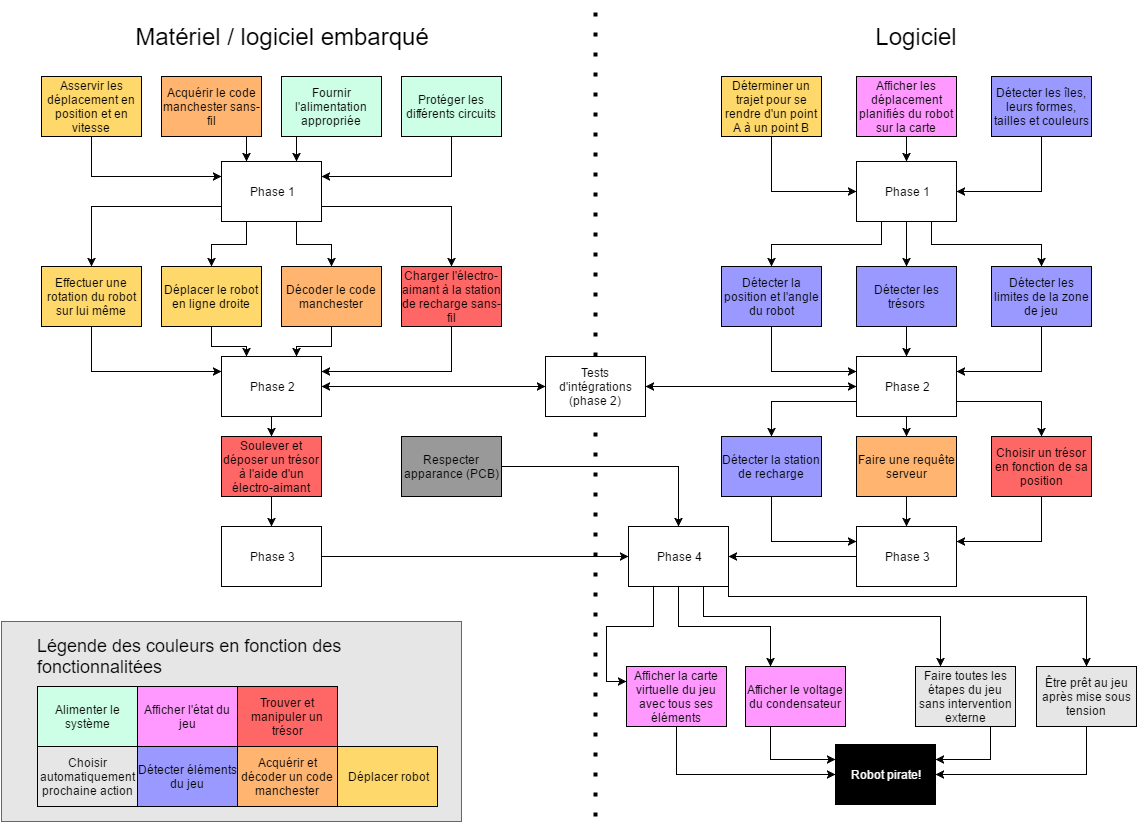

The diagram above was exported from draw.io. Its source (the exported page's mxGraphModel, read from the mxfile embedded in the PNG):
<mxGraphModel dx="1430" dy="780" grid="1" gridSize="10" guides="1" tooltips="1" connect="1" arrows="1" fold="1" page="1" pageScale="1" pageWidth="1169" pageHeight="826" background="#ffffff" math="0" shadow="0">
  <root>
    <mxCell id="0" />
    <mxCell id="1" parent="0" />
    <object label="" id="4897ab2323fa6e67-81">
      <mxCell style="whiteSpace=wrap;html=1;plain-gray;gradientColor=none;fillColor=#E6E6E6;" vertex="1" parent="1">
        <mxGeometry y="625" width="460" height="200" as="geometry" />
      </mxCell>
    </object>
    <mxCell id="473512b19e544b0f-2" value="Alimenter le système" style="whiteSpace=wrap;html=1;fillColor=#CCFFE6;" vertex="1" parent="1">
      <mxGeometry x="36" y="690" width="100" height="60" as="geometry" />
    </mxCell>
    <mxCell id="473512b19e544b0f-3" value="Déplacer robot" style="whiteSpace=wrap;html=1;fillColor=#FFD86B;" vertex="1" parent="1">
      <mxGeometry x="336" y="750" width="100" height="60" as="geometry" />
    </mxCell>
    <mxCell id="473512b19e544b0f-4" value="&lt;span&gt;Acquérir et décoder un code manchester&lt;/span&gt;" style="whiteSpace=wrap;html=1;fillColor=#FFB570;" vertex="1" parent="1">
      <mxGeometry x="236" y="750" width="100" height="60" as="geometry" />
    </mxCell>
    <mxCell id="473512b19e544b0f-5" value="Trouver et manipuler un trésor" style="whiteSpace=wrap;html=1;fillColor=#FF6666;" vertex="1" parent="1">
      <mxGeometry x="236" y="690" width="100" height="60" as="geometry" />
    </mxCell>
    <mxCell id="473512b19e544b0f-6" value="&lt;span&gt;Déterminer un trajet pour se rendre d'un point A à un point B&lt;/span&gt;&lt;br&gt;" style="whiteSpace=wrap;html=1;fillColor=#FFD86B;" vertex="1" parent="1">
      <mxGeometry x="720" y="80" width="100" height="60" as="geometry" />
    </mxCell>
    <mxCell id="473512b19e544b0f-7" value="Détecter éléments du jeu" style="whiteSpace=wrap;html=1;fillColor=#9999FF;" vertex="1" parent="1">
      <mxGeometry x="136" y="750" width="100" height="60" as="geometry" />
    </mxCell>
    <mxCell id="473512b19e544b0f-8" value="Afficher l'état du jeu" style="whiteSpace=wrap;html=1;fillColor=#FF99FF;" vertex="1" parent="1">
      <mxGeometry x="136" y="690" width="100" height="60" as="geometry" />
    </mxCell>
    <mxCell id="473512b19e544b0f-9" value="Robot pirate!" style="whiteSpace=wrap;html=1;fillColor=#000000;fontColor=#FFFFFF;" vertex="1" parent="1">
      <mxGeometry x="834" y="748" width="100" height="60" as="geometry" />
    </mxCell>
    <mxCell id="473512b19e544b0f-13" value="Phase 1" style="whiteSpace=wrap;html=1;fillColor=#FFFFFF;" vertex="1" parent="1">
      <mxGeometry x="220" y="165" width="100" height="60" as="geometry" />
    </mxCell>
    <mxCell id="473512b19e544b0f-21" value="Phase 2" style="whiteSpace=wrap;html=1;fillColor=#FFFFFF;" vertex="1" parent="1">
      <mxGeometry x="220" y="360" width="100" height="60" as="geometry" />
    </mxCell>
    <mxCell id="473512b19e544b0f-33" value="Phase 3" style="whiteSpace=wrap;html=1;fillColor=#FFFFFF;" vertex="1" parent="1">
      <mxGeometry x="855" y="530" width="100" height="60" as="geometry" />
    </mxCell>
    <mxCell id="473512b19e544b0f-41" value="&lt;font color=&quot;#000000&quot; style=&quot;font-size: 24px;&quot;&gt;Matériel / logiciel embarqué&lt;/font&gt;" style="text;html=1;strokeColor=none;fillColor=none;align=center;verticalAlign=middle;whiteSpace=wrap;overflow=hidden;fontColor=#FFFFFF;fontSize=24;" vertex="1" parent="1">
      <mxGeometry x="61" y="10" width="439" height="60" as="geometry" />
    </mxCell>
    <mxCell id="473512b19e544b0f-42" value="&lt;font color=&quot;#000000&quot; style=&quot;font-size: 24px;&quot;&gt;Logiciel&lt;/font&gt;" style="text;html=1;strokeColor=none;fillColor=none;align=center;verticalAlign=middle;whiteSpace=wrap;overflow=hidden;fontColor=#FFFFFF;fontSize=24;" vertex="1" parent="1">
      <mxGeometry x="695" y="10" width="439" height="60" as="geometry" />
    </mxCell>
    <mxCell id="21d65b6b4d5a83b6-1" value="Choisir automatiquement prochaine action" style="whiteSpace=wrap;html=1;fillColor=#E6E6E6;" vertex="1" parent="1">
      <mxGeometry x="36" y="750" width="100" height="60" as="geometry" />
    </mxCell>
    <mxCell id="621fbaf964e8744f-17" value="Phase 4" style="whiteSpace=wrap;html=1;fillColor=#FFFFFF;" vertex="1" parent="1">
      <mxGeometry x="627" y="530" width="100" height="60" as="geometry" />
    </mxCell>
    <mxCell id="4897ab2323fa6e67-2" value="Respecter apparance (PCB)" style="whiteSpace=wrap;html=1;fillColor=#999999;" vertex="1" parent="1">
      <mxGeometry x="400" y="440" width="100" height="60" as="geometry" />
    </mxCell>
    <mxCell id="4897ab2323fa6e67-4" value="&lt;span&gt;Asservir les déplacement en position et en vitesse&lt;/span&gt;&lt;br&gt;" style="whiteSpace=wrap;html=1;fillColor=#FFD86B;" vertex="1" parent="1">
      <mxGeometry x="40" y="80" width="100" height="60" as="geometry" />
    </mxCell>
    <mxCell id="4897ab2323fa6e67-5" value="&lt;span&gt;Effectuer une rotation du robot sur lui même&lt;/span&gt;" style="whiteSpace=wrap;html=1;fillColor=#FFD86B;" vertex="1" parent="1">
      <mxGeometry x="40" y="270" width="100" height="60" as="geometry" />
    </mxCell>
    <mxCell id="4897ab2323fa6e67-6" value="&lt;span&gt;Déplacer le robot en ligne droite&lt;/span&gt;&lt;br&gt;" style="whiteSpace=wrap;html=1;fillColor=#FFD86B;" vertex="1" parent="1">
      <mxGeometry x="160" y="270" width="100" height="60" as="geometry" />
    </mxCell>
    <mxCell id="4897ab2323fa6e67-7" value="Détecter la position et l'angle du robot" style="whiteSpace=wrap;html=1;fillColor=#9999FF;" vertex="1" parent="1">
      <mxGeometry x="720" y="270" width="100" height="60" as="geometry" />
    </mxCell>
    <mxCell id="4897ab2323fa6e67-8" value="&lt;span&gt;Détecter les îles, leurs formes, tailles et couleurs&lt;/span&gt;" style="whiteSpace=wrap;html=1;fillColor=#9999FF;" vertex="1" parent="1">
      <mxGeometry x="990" y="80" width="100" height="60" as="geometry" />
    </mxCell>
    <mxCell id="4897ab2323fa6e67-9" value="&lt;span&gt;Détecter les trésors&lt;/span&gt;" style="whiteSpace=wrap;html=1;fillColor=#9999FF;" vertex="1" parent="1">
      <mxGeometry x="855" y="270" width="100" height="60" as="geometry" />
    </mxCell>
    <mxCell id="4897ab2323fa6e67-10" value="&lt;span&gt;Détecter la station de recharge&lt;/span&gt;" style="whiteSpace=wrap;html=1;fillColor=#9999FF;" vertex="1" parent="1">
      <mxGeometry x="720" y="440" width="100" height="60" as="geometry" />
    </mxCell>
    <mxCell id="4897ab2323fa6e67-11" value="&lt;span&gt;Détecter les limites de la zone de jeu&lt;/span&gt;&lt;br&gt;" style="whiteSpace=wrap;html=1;fillColor=#9999FF;" vertex="1" parent="1">
      <mxGeometry x="990" y="270" width="100" height="60" as="geometry" />
    </mxCell>
    <mxCell id="4897ab2323fa6e67-12" value="&lt;span&gt;Acquérir le code manchester sans-fil&lt;/span&gt;&lt;br&gt;" style="whiteSpace=wrap;html=1;fillColor=#FFB570;" vertex="1" parent="1">
      <mxGeometry x="160" y="80" width="100" height="60" as="geometry" />
    </mxCell>
    <mxCell id="4897ab2323fa6e67-13" value="&lt;span&gt;Décoder le code manchester&lt;/span&gt;&lt;br&gt;" style="whiteSpace=wrap;html=1;fillColor=#FFB570;" vertex="1" parent="1">
      <mxGeometry x="280" y="270" width="100" height="60" as="geometry" />
    </mxCell>
    <mxCell id="4897ab2323fa6e67-14" value="&lt;span&gt;Faire une requête serveur&lt;/span&gt;&lt;br&gt;" style="whiteSpace=wrap;html=1;fillColor=#FFB570;" vertex="1" parent="1">
      <mxGeometry x="855" y="440" width="100" height="60" as="geometry" />
    </mxCell>
    <mxCell id="4897ab2323fa6e67-15" value="&lt;span&gt;Charger l'électro-aimant à la station de recharge sans-fil&lt;/span&gt;" style="whiteSpace=wrap;html=1;fillColor=#FF6666;" vertex="1" parent="1">
      <mxGeometry x="400" y="270" width="100" height="60" as="geometry" />
    </mxCell>
    <mxCell id="4897ab2323fa6e67-16" value="&lt;span&gt;Choisir un trésor en fonction de sa position&lt;/span&gt;" style="whiteSpace=wrap;html=1;fillColor=#FF6666;" vertex="1" parent="1">
      <mxGeometry x="990" y="440" width="100" height="60" as="geometry" />
    </mxCell>
    <mxCell id="4897ab2323fa6e67-17" value="&lt;span&gt;Soulever et déposer un trésor à l'aide d'un électro-aimant&lt;/span&gt;" style="whiteSpace=wrap;html=1;fillColor=#FF6666;" vertex="1" parent="1">
      <mxGeometry x="220" y="440" width="100" height="60" as="geometry" />
    </mxCell>
    <mxCell id="4897ab2323fa6e67-19" value="&lt;span&gt;Être prêt au jeu après mise sous tension&lt;/span&gt;" style="whiteSpace=wrap;html=1;fillColor=#E6E6E6;" vertex="1" parent="1">
      <mxGeometry x="1035" y="670" width="100" height="60" as="geometry" />
    </mxCell>
    <mxCell id="4897ab2323fa6e67-20" value="&lt;span&gt;Faire toutes les étapes du jeu sans intervention externe&lt;/span&gt;" style="whiteSpace=wrap;html=1;fillColor=#E6E6E6;" vertex="1" parent="1">
      <mxGeometry x="914" y="670" width="100" height="60" as="geometry" />
    </mxCell>
    <mxCell id="4897ab2323fa6e67-22" value="&lt;span&gt;Protéger les différents circuits&lt;/span&gt;" style="whiteSpace=wrap;html=1;fillColor=#CCFFE6;" vertex="1" parent="1">
      <mxGeometry x="400" y="80" width="100" height="60" as="geometry" />
    </mxCell>
    <mxCell id="4897ab2323fa6e67-23" value="&lt;span&gt;Fournir l'alimentation appropriée&lt;/span&gt;" style="whiteSpace=wrap;html=1;fillColor=#CCFFE6;" vertex="1" parent="1">
      <mxGeometry x="280" y="80" width="100" height="60" as="geometry" />
    </mxCell>
    <mxCell id="4897ab2323fa6e67-24" value="&lt;span&gt;Afficher le voltage du condensateur &lt;/span&gt;" style="whiteSpace=wrap;html=1;fillColor=#FF99FF;" vertex="1" parent="1">
      <mxGeometry x="744" y="670" width="100" height="60" as="geometry" />
    </mxCell>
    <mxCell id="4897ab2323fa6e67-25" value="&lt;span&gt;Afficher la carte virtuelle du jeu avec tous ses éléments&lt;/span&gt;" style="whiteSpace=wrap;html=1;fillColor=#FF99FF;" vertex="1" parent="1">
      <mxGeometry x="625" y="670" width="100" height="60" as="geometry" />
    </mxCell>
    <mxCell id="4897ab2323fa6e67-26" value="&lt;span&gt;Afficher les déplacement planifiés du robot sur la carte&lt;/span&gt;" style="whiteSpace=wrap;html=1;fillColor=#FF99FF;" vertex="1" parent="1">
      <mxGeometry x="855" y="80" width="100" height="60" as="geometry" />
    </mxCell>
    <mxCell id="4897ab2323fa6e67-31" style="edgeStyle=orthogonalEdgeStyle;rounded=0;html=1;exitX=0.75;exitY=1;entryX=0.25;entryY=0;jettySize=auto;orthogonalLoop=1;" edge="1" parent="1" source="4897ab2323fa6e67-12" target="473512b19e544b0f-13">
      <mxGeometry relative="1" as="geometry" />
    </mxCell>
    <mxCell id="4897ab2323fa6e67-32" style="edgeStyle=orthogonalEdgeStyle;rounded=0;html=1;exitX=0.25;exitY=1;entryX=0.75;entryY=0;jettySize=auto;orthogonalLoop=1;" edge="1" parent="1" source="4897ab2323fa6e67-23" target="473512b19e544b0f-13">
      <mxGeometry relative="1" as="geometry" />
    </mxCell>
    <mxCell id="4897ab2323fa6e67-33" value="Phase 1" style="whiteSpace=wrap;html=1;fillColor=#FFFFFF;" vertex="1" parent="1">
      <mxGeometry x="855" y="165" width="100" height="60" as="geometry" />
    </mxCell>
    <mxCell id="4897ab2323fa6e67-34" style="edgeStyle=orthogonalEdgeStyle;rounded=0;html=1;exitX=0.5;exitY=1;entryX=0;entryY=0.5;jettySize=auto;orthogonalLoop=1;" edge="1" parent="1" source="473512b19e544b0f-6" target="4897ab2323fa6e67-33">
      <mxGeometry relative="1" as="geometry" />
    </mxCell>
    <mxCell id="4897ab2323fa6e67-35" style="edgeStyle=orthogonalEdgeStyle;rounded=0;html=1;exitX=0.5;exitY=1;entryX=0.5;entryY=0;jettySize=auto;orthogonalLoop=1;" edge="1" parent="1" source="4897ab2323fa6e67-26" target="4897ab2323fa6e67-33">
      <mxGeometry relative="1" as="geometry" />
    </mxCell>
    <mxCell id="4897ab2323fa6e67-36" style="edgeStyle=orthogonalEdgeStyle;rounded=0;html=1;exitX=0.5;exitY=1;entryX=1;entryY=0.5;jettySize=auto;orthogonalLoop=1;" edge="1" parent="1" source="4897ab2323fa6e67-8" target="4897ab2323fa6e67-33">
      <mxGeometry relative="1" as="geometry" />
    </mxCell>
    <mxCell id="4897ab2323fa6e67-37" style="edgeStyle=orthogonalEdgeStyle;rounded=0;html=1;exitX=0.5;exitY=1;entryX=0;entryY=0.25;jettySize=auto;orthogonalLoop=1;" edge="1" parent="1" source="4897ab2323fa6e67-4" target="473512b19e544b0f-13">
      <mxGeometry relative="1" as="geometry" />
    </mxCell>
    <mxCell id="4897ab2323fa6e67-38" style="edgeStyle=orthogonalEdgeStyle;rounded=0;html=1;exitX=0.5;exitY=1;entryX=1;entryY=0.25;jettySize=auto;orthogonalLoop=1;" edge="1" parent="1" source="4897ab2323fa6e67-22" target="473512b19e544b0f-13">
      <mxGeometry relative="1" as="geometry" />
    </mxCell>
    <mxCell id="4897ab2323fa6e67-39" style="edgeStyle=orthogonalEdgeStyle;rounded=0;html=1;exitX=0;exitY=0.75;entryX=0.5;entryY=0;jettySize=auto;orthogonalLoop=1;" edge="1" parent="1" source="473512b19e544b0f-13" target="4897ab2323fa6e67-5">
      <mxGeometry relative="1" as="geometry" />
    </mxCell>
    <mxCell id="4897ab2323fa6e67-40" style="edgeStyle=orthogonalEdgeStyle;rounded=0;html=1;exitX=0.25;exitY=1;jettySize=auto;orthogonalLoop=1;" edge="1" parent="1" source="473512b19e544b0f-13" target="4897ab2323fa6e67-6">
      <mxGeometry relative="1" as="geometry" />
    </mxCell>
    <mxCell id="4897ab2323fa6e67-42" style="edgeStyle=orthogonalEdgeStyle;rounded=0;html=1;exitX=0.75;exitY=1;jettySize=auto;orthogonalLoop=1;" edge="1" parent="1" source="473512b19e544b0f-13" target="4897ab2323fa6e67-13">
      <mxGeometry relative="1" as="geometry" />
    </mxCell>
    <mxCell id="4897ab2323fa6e67-43" style="edgeStyle=orthogonalEdgeStyle;rounded=0;html=1;exitX=1;exitY=0.75;jettySize=auto;orthogonalLoop=1;" edge="1" parent="1" source="473512b19e544b0f-13" target="4897ab2323fa6e67-15">
      <mxGeometry relative="1" as="geometry" />
    </mxCell>
    <mxCell id="4897ab2323fa6e67-44" style="edgeStyle=orthogonalEdgeStyle;rounded=0;html=1;exitX=0.5;exitY=1;entryX=0;entryY=0.25;jettySize=auto;orthogonalLoop=1;" edge="1" parent="1" source="4897ab2323fa6e67-5" target="473512b19e544b0f-21">
      <mxGeometry relative="1" as="geometry" />
    </mxCell>
    <mxCell id="4897ab2323fa6e67-45" style="edgeStyle=orthogonalEdgeStyle;rounded=0;html=1;exitX=0.5;exitY=1;entryX=0.25;entryY=0;jettySize=auto;orthogonalLoop=1;" edge="1" parent="1" source="4897ab2323fa6e67-6" target="473512b19e544b0f-21">
      <mxGeometry relative="1" as="geometry" />
    </mxCell>
    <mxCell id="4897ab2323fa6e67-46" style="edgeStyle=orthogonalEdgeStyle;rounded=0;html=1;exitX=0.5;exitY=1;entryX=0.75;entryY=0;jettySize=auto;orthogonalLoop=1;" edge="1" parent="1" source="4897ab2323fa6e67-13" target="473512b19e544b0f-21">
      <mxGeometry relative="1" as="geometry" />
    </mxCell>
    <mxCell id="4897ab2323fa6e67-47" style="edgeStyle=orthogonalEdgeStyle;rounded=0;html=1;exitX=0.5;exitY=1;entryX=1;entryY=0.25;jettySize=auto;orthogonalLoop=1;" edge="1" parent="1" source="4897ab2323fa6e67-15" target="473512b19e544b0f-21">
      <mxGeometry relative="1" as="geometry" />
    </mxCell>
    <mxCell id="4897ab2323fa6e67-48" style="edgeStyle=orthogonalEdgeStyle;rounded=0;html=1;exitX=0.25;exitY=1;entryX=0.5;entryY=0;jettySize=auto;orthogonalLoop=1;" edge="1" parent="1" source="4897ab2323fa6e67-33" target="4897ab2323fa6e67-7">
      <mxGeometry relative="1" as="geometry" />
    </mxCell>
    <mxCell id="4897ab2323fa6e67-49" style="edgeStyle=orthogonalEdgeStyle;rounded=0;html=1;exitX=0.5;exitY=1;jettySize=auto;orthogonalLoop=1;" edge="1" parent="1" source="4897ab2323fa6e67-33" target="4897ab2323fa6e67-9">
      <mxGeometry relative="1" as="geometry" />
    </mxCell>
    <mxCell id="4897ab2323fa6e67-50" style="edgeStyle=orthogonalEdgeStyle;rounded=0;html=1;exitX=0.75;exitY=1;entryX=0.5;entryY=0;jettySize=auto;orthogonalLoop=1;" edge="1" parent="1" source="4897ab2323fa6e67-33" target="4897ab2323fa6e67-11">
      <mxGeometry relative="1" as="geometry" />
    </mxCell>
    <mxCell id="4897ab2323fa6e67-51" style="edgeStyle=orthogonalEdgeStyle;rounded=0;html=1;exitX=0.5;exitY=1;entryX=0.5;entryY=0;jettySize=auto;orthogonalLoop=1;" edge="1" parent="1" source="473512b19e544b0f-21" target="4897ab2323fa6e67-17">
      <mxGeometry relative="1" as="geometry" />
    </mxCell>
    <mxCell id="4897ab2323fa6e67-52" value="Phase 2" style="whiteSpace=wrap;html=1;fillColor=#FFFFFF;" vertex="1" parent="1">
      <mxGeometry x="855" y="360" width="100" height="60" as="geometry" />
    </mxCell>
    <mxCell id="4897ab2323fa6e67-53" style="edgeStyle=orthogonalEdgeStyle;rounded=0;html=1;exitX=0.5;exitY=1;entryX=0;entryY=0.25;jettySize=auto;orthogonalLoop=1;" edge="1" parent="1" source="4897ab2323fa6e67-7" target="4897ab2323fa6e67-52">
      <mxGeometry relative="1" as="geometry" />
    </mxCell>
    <mxCell id="4897ab2323fa6e67-54" style="edgeStyle=orthogonalEdgeStyle;rounded=0;html=1;exitX=0.5;exitY=1;entryX=0.5;entryY=0;jettySize=auto;orthogonalLoop=1;" edge="1" parent="1" source="4897ab2323fa6e67-9" target="4897ab2323fa6e67-52">
      <mxGeometry relative="1" as="geometry" />
    </mxCell>
    <mxCell id="4897ab2323fa6e67-55" style="edgeStyle=orthogonalEdgeStyle;rounded=0;html=1;exitX=0.5;exitY=1;entryX=1;entryY=0.25;jettySize=auto;orthogonalLoop=1;" edge="1" parent="1" source="4897ab2323fa6e67-11" target="4897ab2323fa6e67-52">
      <mxGeometry relative="1" as="geometry" />
    </mxCell>
    <mxCell id="4897ab2323fa6e67-56" style="edgeStyle=orthogonalEdgeStyle;rounded=0;html=1;exitX=0;exitY=0.75;jettySize=auto;orthogonalLoop=1;" edge="1" parent="1" source="4897ab2323fa6e67-52" target="4897ab2323fa6e67-10">
      <mxGeometry relative="1" as="geometry" />
    </mxCell>
    <mxCell id="4897ab2323fa6e67-57" style="edgeStyle=orthogonalEdgeStyle;rounded=0;html=1;exitX=0.5;exitY=1;entryX=0.5;entryY=0;jettySize=auto;orthogonalLoop=1;" edge="1" parent="1" source="4897ab2323fa6e67-52" target="4897ab2323fa6e67-14">
      <mxGeometry relative="1" as="geometry" />
    </mxCell>
    <mxCell id="4897ab2323fa6e67-58" style="edgeStyle=orthogonalEdgeStyle;rounded=0;html=1;exitX=1;exitY=0.75;entryX=0.5;entryY=0;jettySize=auto;orthogonalLoop=1;" edge="1" parent="1" source="4897ab2323fa6e67-52" target="4897ab2323fa6e67-16">
      <mxGeometry relative="1" as="geometry" />
    </mxCell>
    <mxCell id="4897ab2323fa6e67-59" value="Phase 3" style="whiteSpace=wrap;html=1;fillColor=#FFFFFF;" vertex="1" parent="1">
      <mxGeometry x="220" y="530" width="100" height="60" as="geometry" />
    </mxCell>
    <mxCell id="4897ab2323fa6e67-60" style="edgeStyle=orthogonalEdgeStyle;rounded=0;html=1;exitX=0.5;exitY=1;entryX=0.5;entryY=0;jettySize=auto;orthogonalLoop=1;" edge="1" parent="1" source="4897ab2323fa6e67-17" target="4897ab2323fa6e67-59">
      <mxGeometry relative="1" as="geometry" />
    </mxCell>
    <mxCell id="4897ab2323fa6e67-61" style="edgeStyle=orthogonalEdgeStyle;rounded=0;html=1;exitX=0.5;exitY=1;entryX=0;entryY=0.25;jettySize=auto;orthogonalLoop=1;" edge="1" parent="1" source="4897ab2323fa6e67-10" target="473512b19e544b0f-33">
      <mxGeometry relative="1" as="geometry" />
    </mxCell>
    <mxCell id="4897ab2323fa6e67-62" style="edgeStyle=orthogonalEdgeStyle;rounded=0;html=1;exitX=0.5;exitY=1;entryX=0.5;entryY=0;jettySize=auto;orthogonalLoop=1;" edge="1" parent="1" source="4897ab2323fa6e67-14" target="473512b19e544b0f-33">
      <mxGeometry relative="1" as="geometry" />
    </mxCell>
    <mxCell id="4897ab2323fa6e67-63" style="edgeStyle=orthogonalEdgeStyle;rounded=0;html=1;exitX=0.5;exitY=1;entryX=1;entryY=0.25;jettySize=auto;orthogonalLoop=1;" edge="1" parent="1" source="4897ab2323fa6e67-16" target="473512b19e544b0f-33">
      <mxGeometry relative="1" as="geometry" />
    </mxCell>
    <mxCell id="4897ab2323fa6e67-65" style="edgeStyle=orthogonalEdgeStyle;rounded=0;html=1;exitX=1;exitY=0.5;entryX=0;entryY=0.5;jettySize=auto;orthogonalLoop=1;" edge="1" parent="1" source="4897ab2323fa6e67-59" target="621fbaf964e8744f-17">
      <mxGeometry relative="1" as="geometry" />
    </mxCell>
    <mxCell id="4897ab2323fa6e67-66" style="edgeStyle=orthogonalEdgeStyle;rounded=0;html=1;exitX=0;exitY=0.5;entryX=1;entryY=0.5;jettySize=auto;orthogonalLoop=1;" edge="1" parent="1" source="473512b19e544b0f-33" target="621fbaf964e8744f-17">
      <mxGeometry relative="1" as="geometry" />
    </mxCell>
    <mxCell id="4897ab2323fa6e67-68" style="edgeStyle=orthogonalEdgeStyle;rounded=0;html=1;exitX=1;exitY=0.5;entryX=0.5;entryY=0;jettySize=auto;orthogonalLoop=1;" edge="1" parent="1" source="4897ab2323fa6e67-2" target="621fbaf964e8744f-17">
      <mxGeometry relative="1" as="geometry" />
    </mxCell>
    <mxCell id="4897ab2323fa6e67-74" style="edgeStyle=orthogonalEdgeStyle;rounded=0;html=1;exitX=0.5;exitY=1;entryX=0;entryY=0.5;jettySize=auto;orthogonalLoop=1;" edge="1" parent="1" source="4897ab2323fa6e67-25" target="473512b19e544b0f-9">
      <mxGeometry relative="1" as="geometry" />
    </mxCell>
    <mxCell id="4897ab2323fa6e67-77" style="edgeStyle=orthogonalEdgeStyle;rounded=0;html=1;exitX=0.5;exitY=1;entryX=1;entryY=0.5;jettySize=auto;orthogonalLoop=1;" edge="1" parent="1" source="4897ab2323fa6e67-19" target="473512b19e544b0f-9">
      <mxGeometry relative="1" as="geometry" />
    </mxCell>
    <mxCell id="4897ab2323fa6e67-79" value="&lt;div style=&quot;text-align: left&quot;&gt;&lt;span style=&quot;font-size: 18px ; line-height: 1.2&quot;&gt;Légende des couleurs en fonction des fonctionnalitées&lt;/span&gt;&lt;/div&gt;" style="text;html=1;strokeColor=none;fillColor=none;align=center;verticalAlign=middle;whiteSpace=wrap;overflow=hidden;" vertex="1" parent="1">
      <mxGeometry x="36" y="630" width="340" height="60" as="geometry" />
    </mxCell>
    <mxCell id="4897ab2323fa6e67-82" value="" style="endArrow=none;html=1;dashed=1;dashPattern=1 4;strokeWidth=4;" edge="1" parent="1">
      <mxGeometry width="50" height="50" relative="1" as="geometry">
        <mxPoint x="594" y="820" as="sourcePoint" />
        <mxPoint x="594" y="7" as="targetPoint" />
      </mxGeometry>
    </mxCell>
    <mxCell id="4897ab2323fa6e67-84" style="edgeStyle=orthogonalEdgeStyle;rounded=0;html=1;exitX=0.25;exitY=1;entryX=0;entryY=0.25;jettySize=auto;orthogonalLoop=1;strokeWidth=1;" edge="1" parent="1" source="621fbaf964e8744f-17" target="4897ab2323fa6e67-25">
      <mxGeometry relative="1" as="geometry" />
    </mxCell>
    <mxCell id="4897ab2323fa6e67-85" style="edgeStyle=orthogonalEdgeStyle;rounded=0;html=1;exitX=0.5;exitY=1;entryX=0.25;entryY=0;jettySize=auto;orthogonalLoop=1;strokeWidth=1;" edge="1" parent="1" source="621fbaf964e8744f-17" target="4897ab2323fa6e67-24">
      <mxGeometry relative="1" as="geometry" />
    </mxCell>
    <mxCell id="4897ab2323fa6e67-87" style="edgeStyle=orthogonalEdgeStyle;rounded=0;html=1;exitX=0.75;exitY=1;entryX=0.25;entryY=0;jettySize=auto;orthogonalLoop=1;strokeWidth=1;" edge="1" parent="1" source="621fbaf964e8744f-17" target="4897ab2323fa6e67-20">
      <mxGeometry relative="1" as="geometry">
        <Array as="points">
          <mxPoint x="702" y="620" />
          <mxPoint x="939" y="620" />
        </Array>
      </mxGeometry>
    </mxCell>
    <mxCell id="4897ab2323fa6e67-88" style="edgeStyle=orthogonalEdgeStyle;rounded=0;html=1;exitX=1;exitY=0.75;jettySize=auto;orthogonalLoop=1;strokeWidth=1;" edge="1" parent="1" source="621fbaf964e8744f-17" target="4897ab2323fa6e67-19">
      <mxGeometry relative="1" as="geometry">
        <Array as="points">
          <mxPoint x="727" y="600" />
          <mxPoint x="1085" y="600" />
        </Array>
      </mxGeometry>
    </mxCell>
    <mxCell id="4897ab2323fa6e67-90" style="edgeStyle=orthogonalEdgeStyle;rounded=0;html=1;exitX=0.75;exitY=1;entryX=1;entryY=0.25;jettySize=auto;orthogonalLoop=1;strokeWidth=1;" edge="1" parent="1" source="4897ab2323fa6e67-20" target="473512b19e544b0f-9">
      <mxGeometry relative="1" as="geometry" />
    </mxCell>
    <mxCell id="4897ab2323fa6e67-91" style="edgeStyle=orthogonalEdgeStyle;rounded=0;html=1;exitX=0.25;exitY=1;entryX=0;entryY=0.25;jettySize=auto;orthogonalLoop=1;strokeWidth=1;" edge="1" parent="1" source="4897ab2323fa6e67-24" target="473512b19e544b0f-9">
      <mxGeometry relative="1" as="geometry" />
    </mxCell>
    <mxCell id="4897ab2323fa6e67-94" value="Tests d'intégrations (phase 2)" style="whiteSpace=wrap;html=1;fillColor=#FFFFFF;" vertex="1" parent="1">
      <mxGeometry x="544" y="360" width="100" height="60" as="geometry" />
    </mxCell>
    <mxCell id="4897ab2323fa6e67-97" value="" style="endArrow=classic;startArrow=classic;html=1;strokeWidth=1;exitX=1;exitY=0.5;entryX=0;entryY=0.5;" edge="1" parent="1" source="473512b19e544b0f-21" target="4897ab2323fa6e67-94">
      <mxGeometry width="50" height="50" relative="1" as="geometry">
        <mxPoint x="370" y="430" as="sourcePoint" />
        <mxPoint x="420" y="380" as="targetPoint" />
      </mxGeometry>
    </mxCell>
    <mxCell id="4897ab2323fa6e67-98" value="" style="endArrow=classic;startArrow=classic;html=1;strokeWidth=1;entryX=0;entryY=0.5;" edge="1" parent="1" target="4897ab2323fa6e67-52">
      <mxGeometry x="644" y="390" width="50" height="50" as="geometry">
        <mxPoint x="644" y="390" as="sourcePoint" />
        <mxPoint x="868" y="390" as="targetPoint" />
      </mxGeometry>
    </mxCell>
  </root>
</mxGraphModel>